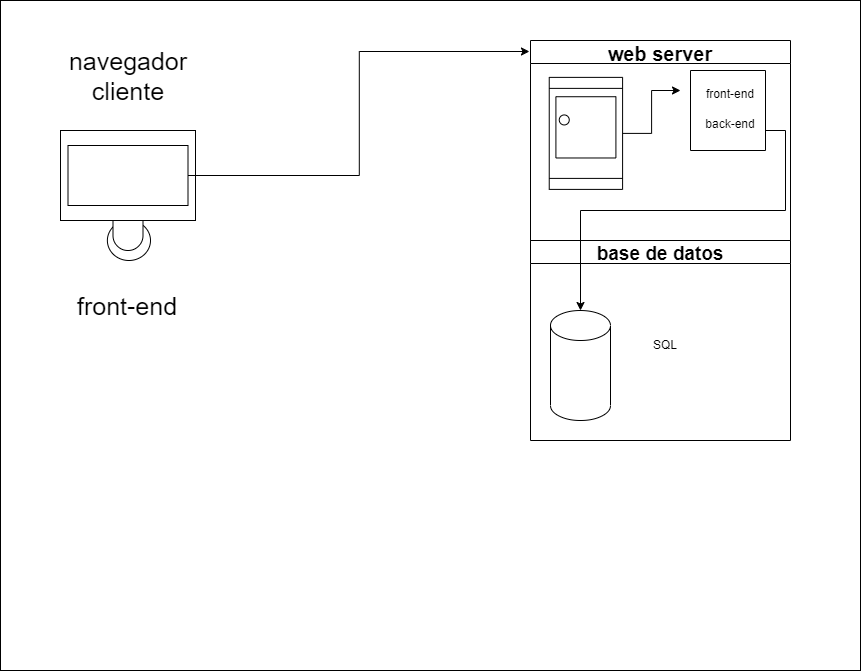

The diagram above was exported from draw.io. Its source (the exported page's mxGraphModel, read from the mxfile embedded in the PNG):
<mxGraphModel dx="868" dy="450" grid="1" gridSize="10" guides="1" tooltips="1" connect="1" arrows="1" fold="1" page="1" pageScale="1" pageWidth="827" pageHeight="1169" math="0" shadow="0">
  <root>
    <mxCell id="0" />
    <mxCell id="1" parent="0" />
    <mxCell id="C_dhGXYlZzBmv6R-x-m9-1" value="" style="rounded=0;whiteSpace=wrap;html=1;" parent="1" vertex="1">
      <mxGeometry x="30" width="860" height="670" as="geometry" />
    </mxCell>
    <mxCell id="cuBLKpZFpPIgdjwHjgiG-5" value="" style="ellipse;whiteSpace=wrap;html=1;" parent="1" vertex="1">
      <mxGeometry x="136.88" y="220" width="43.12" height="40" as="geometry" />
    </mxCell>
    <mxCell id="cuBLKpZFpPIgdjwHjgiG-6" value="" style="shape=cylinder3;whiteSpace=wrap;html=1;boundedLbl=1;backgroundOutline=1;size=15;" parent="1" vertex="1">
      <mxGeometry x="142.5" y="190" width="30" height="60" as="geometry" />
    </mxCell>
    <mxCell id="cuBLKpZFpPIgdjwHjgiG-4" value="" style="rounded=0;whiteSpace=wrap;html=1;" parent="1" vertex="1">
      <mxGeometry x="90" y="130" width="135" height="90" as="geometry" />
    </mxCell>
    <mxCell id="cuBLKpZFpPIgdjwHjgiG-65" style="edgeStyle=orthogonalEdgeStyle;rounded=0;orthogonalLoop=1;jettySize=auto;html=1;entryX=-0.004;entryY=0.055;entryDx=0;entryDy=0;entryPerimeter=0;" parent="1" source="cuBLKpZFpPIgdjwHjgiG-7" target="cuBLKpZFpPIgdjwHjgiG-56" edge="1">
      <mxGeometry relative="1" as="geometry" />
    </mxCell>
    <mxCell id="cuBLKpZFpPIgdjwHjgiG-7" value="" style="rounded=0;whiteSpace=wrap;html=1;" parent="1" vertex="1">
      <mxGeometry x="97.5" y="145" width="120" height="60" as="geometry" />
    </mxCell>
    <mxCell id="cuBLKpZFpPIgdjwHjgiG-13" value="&lt;font style=&quot;font-size: 25px;&quot;&gt;navegador cliente&lt;/font&gt;" style="text;html=1;strokeColor=none;fillColor=none;align=center;verticalAlign=middle;whiteSpace=wrap;rounded=0;" parent="1" vertex="1">
      <mxGeometry x="127.5" y="60" width="60" height="30" as="geometry" />
    </mxCell>
    <mxCell id="cuBLKpZFpPIgdjwHjgiG-17" value="web server" style="text;html=1;strokeColor=none;fillColor=none;align=center;verticalAlign=middle;whiteSpace=wrap;rounded=0;" parent="1" vertex="1">
      <mxGeometry x="540" y="40" width="230" height="30" as="geometry" />
    </mxCell>
    <mxCell id="cuBLKpZFpPIgdjwHjgiG-67" style="edgeStyle=orthogonalEdgeStyle;rounded=0;orthogonalLoop=1;jettySize=auto;html=1;fontSize=19;" parent="1" source="cuBLKpZFpPIgdjwHjgiG-34" edge="1">
      <mxGeometry relative="1" as="geometry">
        <mxPoint x="710" y="90" as="targetPoint" />
      </mxGeometry>
    </mxCell>
    <mxCell id="cuBLKpZFpPIgdjwHjgiG-34" value="" style="shape=process;whiteSpace=wrap;html=1;backgroundOutline=1;rotation=90;" parent="1" vertex="1">
      <mxGeometry x="559.41" y="96.22" width="112.02" height="73.35" as="geometry" />
    </mxCell>
    <mxCell id="cuBLKpZFpPIgdjwHjgiG-35" value="" style="rounded=0;whiteSpace=wrap;html=1;direction=south;" parent="1" vertex="1">
      <mxGeometry x="585.4150000000001" y="96.22500000000001" width="60" height="61.25" as="geometry" />
    </mxCell>
    <mxCell id="cuBLKpZFpPIgdjwHjgiG-43" value="back-end" style="text;html=1;strokeColor=none;fillColor=none;align=center;verticalAlign=middle;whiteSpace=wrap;rounded=0;" parent="1" vertex="1">
      <mxGeometry x="730" y="108.9" width="60" height="30" as="geometry" />
    </mxCell>
    <mxCell id="cuBLKpZFpPIgdjwHjgiG-55" value="base de datos" style="swimlane;fontSize=19;" parent="1" vertex="1">
      <mxGeometry x="560" y="240" width="260" height="200" as="geometry" />
    </mxCell>
    <mxCell id="cuBLKpZFpPIgdjwHjgiG-11" value="" style="shape=cylinder3;whiteSpace=wrap;html=1;boundedLbl=1;backgroundOutline=1;size=15;" parent="cuBLKpZFpPIgdjwHjgiG-55" vertex="1">
      <mxGeometry x="20" y="70" width="60" height="110" as="geometry" />
    </mxCell>
    <mxCell id="cPtFFpyJdOKVAZgK1H4B-1" value="&lt;font style=&quot;vertical-align: inherit;&quot;&gt;&lt;font style=&quot;vertical-align: inherit;&quot;&gt;SQL&lt;/font&gt;&lt;/font&gt;" style="text;html=1;strokeColor=none;fillColor=none;align=center;verticalAlign=middle;whiteSpace=wrap;rounded=0;" parent="cuBLKpZFpPIgdjwHjgiG-55" vertex="1">
      <mxGeometry x="105" y="90" width="60" height="30" as="geometry" />
    </mxCell>
    <mxCell id="cuBLKpZFpPIgdjwHjgiG-56" value="web server" style="swimlane;fontSize=20;" parent="1" vertex="1">
      <mxGeometry x="560" y="40" width="260" height="200" as="geometry" />
    </mxCell>
    <mxCell id="cuBLKpZFpPIgdjwHjgiG-36" value="" style="ellipse;whiteSpace=wrap;html=1;aspect=fixed;" parent="cuBLKpZFpPIgdjwHjgiG-56" vertex="1">
      <mxGeometry x="28.75" y="74.45" width="10" height="10" as="geometry" />
    </mxCell>
    <mxCell id="cuBLKpZFpPIgdjwHjgiG-48" value="" style="swimlane;startSize=0;" parent="cuBLKpZFpPIgdjwHjgiG-56" vertex="1">
      <mxGeometry x="160" y="30" width="75" height="80" as="geometry" />
    </mxCell>
    <mxCell id="cuBLKpZFpPIgdjwHjgiG-42" value="front-end" style="text;html=1;strokeColor=none;fillColor=none;align=center;verticalAlign=middle;whiteSpace=wrap;rounded=0;" parent="cuBLKpZFpPIgdjwHjgiG-48" vertex="1">
      <mxGeometry x="5" y="13.350000000000009" width="70" height="21.1" as="geometry" />
    </mxCell>
    <mxCell id="cuBLKpZFpPIgdjwHjgiG-66" value="front-end" style="text;html=1;strokeColor=none;fillColor=none;align=center;verticalAlign=middle;whiteSpace=wrap;rounded=0;fontSize=25;" parent="1" vertex="1">
      <mxGeometry x="87.5" y="290" width="137.5" height="30" as="geometry" />
    </mxCell>
    <mxCell id="cuBLKpZFpPIgdjwHjgiG-52" style="edgeStyle=orthogonalEdgeStyle;rounded=0;orthogonalLoop=1;jettySize=auto;html=1;exitX=1;exitY=0.75;exitDx=0;exitDy=0;" parent="1" source="cuBLKpZFpPIgdjwHjgiG-48" target="cuBLKpZFpPIgdjwHjgiG-11" edge="1">
      <mxGeometry relative="1" as="geometry">
        <Array as="points">
          <mxPoint x="815" y="130" />
          <mxPoint x="815" y="210" />
          <mxPoint x="610" y="210" />
        </Array>
      </mxGeometry>
    </mxCell>
  </root>
</mxGraphModel>